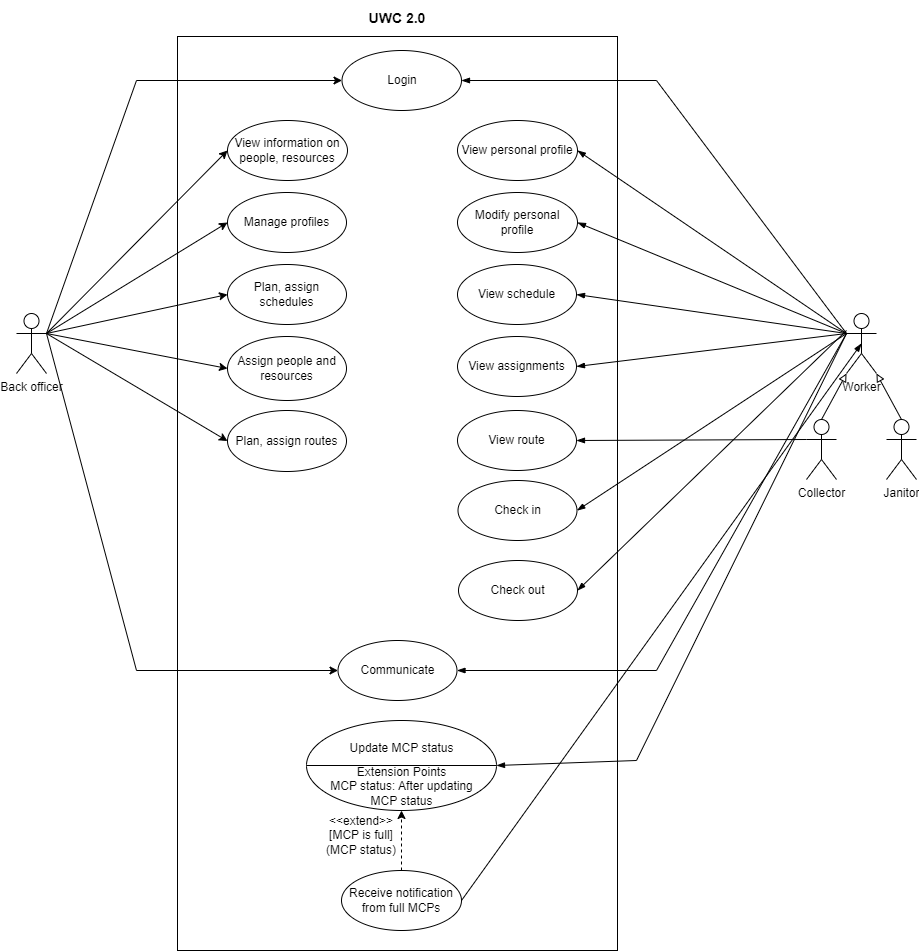

The diagram above was exported from draw.io. Its source (the exported page's mxGraphModel, read from the mxfile embedded in the PNG):
<mxGraphModel dx="1038" dy="579" grid="1" gridSize="10" guides="1" tooltips="1" connect="1" arrows="1" fold="1" page="1" pageScale="1" pageWidth="850" pageHeight="1100" math="0" shadow="0" extFonts="Permanent Marker^https://fonts.googleapis.com/css?family=Permanent+Marker">
  <root>
    <mxCell id="0" />
    <mxCell id="1" parent="0" />
    <mxCell id="YhpQyVMmmcDaqn8HPM4A-1" value="" style="rounded=0;whiteSpace=wrap;html=1;" parent="1" vertex="1">
      <mxGeometry x="201" y="56" width="440" height="914" as="geometry" />
    </mxCell>
    <mxCell id="YhpQyVMmmcDaqn8HPM4A-27" style="edgeStyle=none;rounded=0;orthogonalLoop=1;jettySize=auto;html=1;exitX=1;exitY=0.3333333333333333;exitDx=0;exitDy=0;exitPerimeter=0;entryX=0;entryY=0.5;entryDx=0;entryDy=0;" parent="1" source="aYDHynGAQOSUiDRwNwQQ-1" target="YhpQyVMmmcDaqn8HPM4A-6" edge="1">
      <mxGeometry relative="1" as="geometry">
        <Array as="points">
          <mxPoint x="160" y="100" />
        </Array>
      </mxGeometry>
    </mxCell>
    <mxCell id="YhpQyVMmmcDaqn8HPM4A-28" style="edgeStyle=none;rounded=0;orthogonalLoop=1;jettySize=auto;html=1;exitX=1;exitY=0.3333333333333333;exitDx=0;exitDy=0;exitPerimeter=0;entryX=0;entryY=0.5;entryDx=0;entryDy=0;" parent="1" source="aYDHynGAQOSUiDRwNwQQ-1" target="YhpQyVMmmcDaqn8HPM4A-7" edge="1">
      <mxGeometry relative="1" as="geometry" />
    </mxCell>
    <mxCell id="YhpQyVMmmcDaqn8HPM4A-29" style="edgeStyle=none;rounded=0;orthogonalLoop=1;jettySize=auto;html=1;exitX=1;exitY=0.3333333333333333;exitDx=0;exitDy=0;exitPerimeter=0;entryX=0;entryY=0.5;entryDx=0;entryDy=0;" parent="1" source="aYDHynGAQOSUiDRwNwQQ-1" target="YhpQyVMmmcDaqn8HPM4A-8" edge="1">
      <mxGeometry relative="1" as="geometry" />
    </mxCell>
    <mxCell id="YhpQyVMmmcDaqn8HPM4A-30" style="edgeStyle=none;rounded=0;orthogonalLoop=1;jettySize=auto;html=1;exitX=1;exitY=0.3333333333333333;exitDx=0;exitDy=0;exitPerimeter=0;entryX=0;entryY=0.5;entryDx=0;entryDy=0;" parent="1" source="aYDHynGAQOSUiDRwNwQQ-1" target="YhpQyVMmmcDaqn8HPM4A-9" edge="1">
      <mxGeometry relative="1" as="geometry" />
    </mxCell>
    <mxCell id="YhpQyVMmmcDaqn8HPM4A-31" style="edgeStyle=none;rounded=0;orthogonalLoop=1;jettySize=auto;html=1;exitX=1;exitY=0.3333333333333333;exitDx=0;exitDy=0;exitPerimeter=0;entryX=0;entryY=0.5;entryDx=0;entryDy=0;" parent="1" source="aYDHynGAQOSUiDRwNwQQ-1" target="YhpQyVMmmcDaqn8HPM4A-10" edge="1">
      <mxGeometry relative="1" as="geometry" />
    </mxCell>
    <mxCell id="YhpQyVMmmcDaqn8HPM4A-32" style="edgeStyle=none;rounded=0;orthogonalLoop=1;jettySize=auto;html=1;exitX=1;exitY=0.3333333333333333;exitDx=0;exitDy=0;exitPerimeter=0;entryX=0;entryY=0.5;entryDx=0;entryDy=0;" parent="1" source="aYDHynGAQOSUiDRwNwQQ-1" target="YhpQyVMmmcDaqn8HPM4A-11" edge="1">
      <mxGeometry relative="1" as="geometry" />
    </mxCell>
    <mxCell id="YhpQyVMmmcDaqn8HPM4A-34" style="edgeStyle=none;rounded=0;orthogonalLoop=1;jettySize=auto;html=1;exitX=1;exitY=0.3333333333333333;exitDx=0;exitDy=0;exitPerimeter=0;entryX=0;entryY=0.5;entryDx=0;entryDy=0;" parent="1" source="aYDHynGAQOSUiDRwNwQQ-1" target="YhpQyVMmmcDaqn8HPM4A-14" edge="1">
      <mxGeometry relative="1" as="geometry">
        <Array as="points">
          <mxPoint x="160" y="690" />
        </Array>
      </mxGeometry>
    </mxCell>
    <mxCell id="aYDHynGAQOSUiDRwNwQQ-1" value="Back officer" style="shape=umlActor;verticalLabelPosition=bottom;verticalAlign=top;html=1;outlineConnect=0;" parent="1" vertex="1">
      <mxGeometry x="40" y="333" width="30" height="60" as="geometry" />
    </mxCell>
    <mxCell id="e8QHvy9qcSSdsF3yFdBE-13" style="edgeStyle=none;rounded=0;orthogonalLoop=1;jettySize=auto;html=1;exitX=0;exitY=0.3333333333333333;exitDx=0;exitDy=0;exitPerimeter=0;entryX=1;entryY=0.5;entryDx=0;entryDy=0;endArrow=blockThin;endFill=1;" parent="1" source="YhpQyVMmmcDaqn8HPM4A-15" target="U0ruo7is3-EoGWMuddK9-5" edge="1">
      <mxGeometry relative="1" as="geometry" />
    </mxCell>
    <mxCell id="YhpQyVMmmcDaqn8HPM4A-15" value="Collector" style="shape=umlActor;verticalLabelPosition=bottom;verticalAlign=top;html=1;outlineConnect=0;" parent="1" vertex="1">
      <mxGeometry x="830" y="439" width="30" height="60" as="geometry" />
    </mxCell>
    <mxCell id="YhpQyVMmmcDaqn8HPM4A-16" value="Janitor" style="shape=umlActor;verticalLabelPosition=bottom;verticalAlign=top;html=1;outlineConnect=0;" parent="1" vertex="1">
      <mxGeometry x="910" y="439" width="30" height="60" as="geometry" />
    </mxCell>
    <mxCell id="YhpQyVMmmcDaqn8HPM4A-3" value="&lt;b&gt;&lt;font style=&quot;font-size: 14px;&quot;&gt;UWC 2.0&lt;/font&gt;&lt;/b&gt;" style="text;html=1;strokeColor=none;fillColor=none;align=center;verticalAlign=middle;whiteSpace=wrap;rounded=0;" parent="1" vertex="1">
      <mxGeometry x="391" y="20" width="60" height="36.00000000000001" as="geometry" />
    </mxCell>
    <mxCell id="YhpQyVMmmcDaqn8HPM4A-7" value="View information on people, resources" style="ellipse;whiteSpace=wrap;html=1;align=center;" parent="1" vertex="1">
      <mxGeometry x="251" y="140" width="120" height="60.00000000000001" as="geometry" />
    </mxCell>
    <mxCell id="YhpQyVMmmcDaqn8HPM4A-8" value="Manage profiles" style="ellipse;whiteSpace=wrap;html=1;align=center;" parent="1" vertex="1">
      <mxGeometry x="251" y="212" width="119" height="60" as="geometry" />
    </mxCell>
    <mxCell id="YhpQyVMmmcDaqn8HPM4A-9" value="Plan, assign schedules" style="ellipse;whiteSpace=wrap;html=1;align=center;" parent="1" vertex="1">
      <mxGeometry x="251" y="284" width="119" height="60" as="geometry" />
    </mxCell>
    <mxCell id="YhpQyVMmmcDaqn8HPM4A-10" value="Assign people and resources" style="ellipse;whiteSpace=wrap;html=1;align=center;" parent="1" vertex="1">
      <mxGeometry x="251" y="356" width="119" height="64" as="geometry" />
    </mxCell>
    <mxCell id="YhpQyVMmmcDaqn8HPM4A-11" value="Plan, assign routes" style="ellipse;whiteSpace=wrap;html=1;align=center;" parent="1" vertex="1">
      <mxGeometry x="251" y="430" width="119" height="61" as="geometry" />
    </mxCell>
    <mxCell id="U0ruo7is3-EoGWMuddK9-1" value="View personal profile" style="ellipse;whiteSpace=wrap;html=1;align=center;" parent="1" vertex="1">
      <mxGeometry x="481" y="140" width="120" height="60" as="geometry" />
    </mxCell>
    <mxCell id="ttnn_SmCAbIbp5Ne_H4f-1" value="Modify personal profile" style="ellipse;whiteSpace=wrap;html=1;align=center;" parent="1" vertex="1">
      <mxGeometry x="481" y="212" width="120" height="60" as="geometry" />
    </mxCell>
    <mxCell id="cLD1taPGEuFa1_ykezhJ-4" value="" style="group" parent="1" connectable="0" vertex="1">
      <mxGeometry x="330" y="730" width="190" height="90" as="geometry" />
    </mxCell>
    <mxCell id="U0ruo7is3-EoGWMuddK9-6" value="" style="ellipse;whiteSpace=wrap;html=1;align=center;" parent="cLD1taPGEuFa1_ykezhJ-4" vertex="1">
      <mxGeometry y="10" width="190.00000000000003" height="90" as="geometry" />
    </mxCell>
    <mxCell id="cLD1taPGEuFa1_ykezhJ-3" value="Update MCP status" style="text;html=1;strokeColor=none;fillColor=none;align=center;verticalAlign=middle;whiteSpace=wrap;rounded=0;shadow=0;sketch=0;" parent="cLD1taPGEuFa1_ykezhJ-4" vertex="1">
      <mxGeometry x="32.00000000000001" y="20.003684210526316" width="126.66666666666669" height="35.526315789473685" as="geometry" />
    </mxCell>
    <mxCell id="cLD1taPGEuFa1_ykezhJ-2" value="" style="endArrow=none;html=1;rounded=0;exitX=0;exitY=0.5;exitDx=0;exitDy=0;entryX=1;entryY=0.5;entryDx=0;entryDy=0;" parent="cLD1taPGEuFa1_ykezhJ-4" source="U0ruo7is3-EoGWMuddK9-6" target="U0ruo7is3-EoGWMuddK9-6" edge="1">
      <mxGeometry width="50" height="50" relative="1" as="geometry">
        <mxPoint x="264.73333333333335" y="532.8947368421052" as="sourcePoint" />
        <mxPoint x="328.06666666666666" y="473.6842105263157" as="targetPoint" />
      </mxGeometry>
    </mxCell>
    <mxCell id="cLD1taPGEuFa1_ykezhJ-5" value="Extension Points&lt;br&gt;MCP status: After updating MCP status" style="text;html=1;strokeColor=none;fillColor=none;align=center;verticalAlign=middle;whiteSpace=wrap;rounded=0;shadow=0;sketch=0;" parent="cLD1taPGEuFa1_ykezhJ-4" vertex="1">
      <mxGeometry x="13" y="58.473684210526315" width="164.66666666666669" height="35.526315789473685" as="geometry" />
    </mxCell>
    <mxCell id="cLD1taPGEuFa1_ykezhJ-8" value="" style="endArrow=classic;html=1;rounded=0;exitX=0.5;exitY=0;exitDx=0;exitDy=0;dashed=1;entryX=0.5;entryY=1;entryDx=0;entryDy=0;" parent="1" source="ttnn_SmCAbIbp5Ne_H4f-6" target="U0ruo7is3-EoGWMuddK9-6" edge="1">
      <mxGeometry width="50" height="50" relative="1" as="geometry">
        <mxPoint x="410" y="790" as="sourcePoint" />
        <mxPoint x="460" y="740" as="targetPoint" />
      </mxGeometry>
    </mxCell>
    <mxCell id="cLD1taPGEuFa1_ykezhJ-9" value="&amp;lt;&amp;lt;extend&amp;gt;&amp;gt;&lt;br&gt;[MCP is full]&lt;br&gt;(MCP status)" style="text;html=1;strokeColor=none;fillColor=none;align=center;verticalAlign=middle;whiteSpace=wrap;rounded=0;shadow=0;sketch=0;" parent="1" vertex="1">
      <mxGeometry x="345" y="840" width="80" height="30" as="geometry" />
    </mxCell>
    <mxCell id="U0ruo7is3-EoGWMuddK9-2" value="View schedule" style="ellipse;whiteSpace=wrap;html=1;align=center;" parent="1" vertex="1">
      <mxGeometry x="481" y="284" width="119" height="60" as="geometry" />
    </mxCell>
    <mxCell id="U0ruo7is3-EoGWMuddK9-3" value="View assignments" style="ellipse;whiteSpace=wrap;html=1;align=center;" parent="1" vertex="1">
      <mxGeometry x="481" y="356" width="119" height="60" as="geometry" />
    </mxCell>
    <mxCell id="U0ruo7is3-EoGWMuddK9-5" value="View route" style="ellipse;whiteSpace=wrap;html=1;align=center;" parent="1" vertex="1">
      <mxGeometry x="481" y="430" width="119" height="60" as="geometry" />
    </mxCell>
    <mxCell id="U0ruo7is3-EoGWMuddK9-7" value="Check in" style="ellipse;whiteSpace=wrap;html=1;align=center;" parent="1" vertex="1">
      <mxGeometry x="481.5" y="500" width="119" height="60" as="geometry" />
    </mxCell>
    <mxCell id="e8QHvy9qcSSdsF3yFdBE-14" style="edgeStyle=none;rounded=0;orthogonalLoop=1;jettySize=auto;html=1;exitX=1;exitY=0.5;exitDx=0;exitDy=0;endArrow=blockThin;endFill=1;entryX=0.5;entryY=0.5;entryDx=0;entryDy=0;entryPerimeter=0;" parent="1" source="ttnn_SmCAbIbp5Ne_H4f-6" target="e8QHvy9qcSSdsF3yFdBE-2" edge="1">
      <mxGeometry relative="1" as="geometry" />
    </mxCell>
    <mxCell id="ttnn_SmCAbIbp5Ne_H4f-6" value="Receive notification from full MCPs" style="ellipse;whiteSpace=wrap;html=1;align=center;" parent="1" vertex="1">
      <mxGeometry x="365" y="890" width="120" height="60" as="geometry" />
    </mxCell>
    <mxCell id="YhpQyVMmmcDaqn8HPM4A-14" value="Communicate" style="ellipse;whiteSpace=wrap;html=1;align=center;" parent="1" vertex="1">
      <mxGeometry x="361.5" y="660" width="119" height="60" as="geometry" />
    </mxCell>
    <mxCell id="YhpQyVMmmcDaqn8HPM4A-6" value="Login" style="ellipse;whiteSpace=wrap;html=1;align=center;" parent="1" vertex="1">
      <mxGeometry x="365.5" y="70" width="119.5" height="60" as="geometry" />
    </mxCell>
    <mxCell id="e8QHvy9qcSSdsF3yFdBE-6" style="rounded=0;orthogonalLoop=1;jettySize=auto;html=1;exitX=0;exitY=0.3333333333333333;exitDx=0;exitDy=0;exitPerimeter=0;entryX=1;entryY=0.5;entryDx=0;entryDy=0;endArrow=blockThin;endFill=1;" parent="1" source="e8QHvy9qcSSdsF3yFdBE-2" target="U0ruo7is3-EoGWMuddK9-1" edge="1">
      <mxGeometry relative="1" as="geometry" />
    </mxCell>
    <mxCell id="e8QHvy9qcSSdsF3yFdBE-7" style="edgeStyle=none;rounded=0;orthogonalLoop=1;jettySize=auto;html=1;exitX=0;exitY=0.3333333333333333;exitDx=0;exitDy=0;exitPerimeter=0;entryX=1;entryY=0.5;entryDx=0;entryDy=0;endArrow=blockThin;endFill=1;" parent="1" source="e8QHvy9qcSSdsF3yFdBE-2" target="ttnn_SmCAbIbp5Ne_H4f-1" edge="1">
      <mxGeometry relative="1" as="geometry" />
    </mxCell>
    <mxCell id="e8QHvy9qcSSdsF3yFdBE-8" style="edgeStyle=none;rounded=0;orthogonalLoop=1;jettySize=auto;html=1;exitX=0;exitY=0.3333333333333333;exitDx=0;exitDy=0;exitPerimeter=0;entryX=1;entryY=0.5;entryDx=0;entryDy=0;endArrow=blockThin;endFill=1;" parent="1" source="e8QHvy9qcSSdsF3yFdBE-2" target="U0ruo7is3-EoGWMuddK9-2" edge="1">
      <mxGeometry relative="1" as="geometry" />
    </mxCell>
    <mxCell id="e8QHvy9qcSSdsF3yFdBE-9" style="edgeStyle=none;rounded=0;orthogonalLoop=1;jettySize=auto;html=1;exitX=0;exitY=0.3333333333333333;exitDx=0;exitDy=0;exitPerimeter=0;entryX=1;entryY=0.5;entryDx=0;entryDy=0;endArrow=blockThin;endFill=1;" parent="1" source="e8QHvy9qcSSdsF3yFdBE-2" target="U0ruo7is3-EoGWMuddK9-3" edge="1">
      <mxGeometry relative="1" as="geometry" />
    </mxCell>
    <mxCell id="e8QHvy9qcSSdsF3yFdBE-10" style="edgeStyle=none;rounded=0;orthogonalLoop=1;jettySize=auto;html=1;exitX=0;exitY=0.3333333333333333;exitDx=0;exitDy=0;exitPerimeter=0;entryX=1;entryY=0.5;entryDx=0;entryDy=0;endArrow=blockThin;endFill=1;" parent="1" source="e8QHvy9qcSSdsF3yFdBE-2" target="U0ruo7is3-EoGWMuddK9-7" edge="1">
      <mxGeometry relative="1" as="geometry" />
    </mxCell>
    <mxCell id="e8QHvy9qcSSdsF3yFdBE-11" style="edgeStyle=none;rounded=0;orthogonalLoop=1;jettySize=auto;html=1;exitX=0;exitY=0.3333333333333333;exitDx=0;exitDy=0;exitPerimeter=0;entryX=1;entryY=0.5;entryDx=0;entryDy=0;endArrow=blockThin;endFill=1;" parent="1" source="e8QHvy9qcSSdsF3yFdBE-2" target="YhpQyVMmmcDaqn8HPM4A-14" edge="1">
      <mxGeometry relative="1" as="geometry">
        <Array as="points">
          <mxPoint x="680" y="690" />
        </Array>
      </mxGeometry>
    </mxCell>
    <mxCell id="e8QHvy9qcSSdsF3yFdBE-12" style="edgeStyle=none;rounded=0;orthogonalLoop=1;jettySize=auto;html=1;exitX=0;exitY=0.3333333333333333;exitDx=0;exitDy=0;exitPerimeter=0;entryX=1;entryY=0.5;entryDx=0;entryDy=0;endArrow=blockThin;endFill=1;" parent="1" source="e8QHvy9qcSSdsF3yFdBE-2" target="U0ruo7is3-EoGWMuddK9-6" edge="1">
      <mxGeometry relative="1" as="geometry">
        <Array as="points">
          <mxPoint x="660" y="780" />
        </Array>
      </mxGeometry>
    </mxCell>
    <mxCell id="e8QHvy9qcSSdsF3yFdBE-15" style="edgeStyle=none;rounded=0;orthogonalLoop=1;jettySize=auto;html=1;exitX=0;exitY=0.3333333333333333;exitDx=0;exitDy=0;exitPerimeter=0;entryX=1;entryY=0.5;entryDx=0;entryDy=0;endArrow=blockThin;endFill=1;" parent="1" source="e8QHvy9qcSSdsF3yFdBE-2" target="YhpQyVMmmcDaqn8HPM4A-6" edge="1">
      <mxGeometry relative="1" as="geometry">
        <Array as="points">
          <mxPoint x="680" y="100" />
        </Array>
      </mxGeometry>
    </mxCell>
    <mxCell id="e8QHvy9qcSSdsF3yFdBE-2" value="Worker" style="shape=umlActor;verticalLabelPosition=bottom;verticalAlign=top;html=1;outlineConnect=0;" parent="1" vertex="1">
      <mxGeometry x="870" y="333" width="30" height="60" as="geometry" />
    </mxCell>
    <mxCell id="e8QHvy9qcSSdsF3yFdBE-4" value="" style="endArrow=block;html=1;rounded=0;exitX=0.5;exitY=0;exitDx=0;exitDy=0;exitPerimeter=0;endFill=0;entryX=0;entryY=1;entryDx=0;entryDy=0;entryPerimeter=0;" parent="1" source="YhpQyVMmmcDaqn8HPM4A-15" target="e8QHvy9qcSSdsF3yFdBE-2" edge="1">
      <mxGeometry width="50" height="50" relative="1" as="geometry">
        <mxPoint x="780" y="419" as="sourcePoint" />
        <mxPoint x="870" y="410" as="targetPoint" />
      </mxGeometry>
    </mxCell>
    <mxCell id="e8QHvy9qcSSdsF3yFdBE-5" value="" style="endArrow=block;html=1;rounded=0;exitX=0.5;exitY=0;exitDx=0;exitDy=0;exitPerimeter=0;endFill=0;entryX=1;entryY=1;entryDx=0;entryDy=0;entryPerimeter=0;" parent="1" source="YhpQyVMmmcDaqn8HPM4A-16" target="e8QHvy9qcSSdsF3yFdBE-2" edge="1">
      <mxGeometry width="50" height="50" relative="1" as="geometry">
        <mxPoint x="980" y="409" as="sourcePoint" />
        <mxPoint x="910" y="420" as="targetPoint" />
      </mxGeometry>
    </mxCell>
    <mxCell id="c06BCkUFM5q7iQ2NTgQ4-1" value="Check out" style="ellipse;whiteSpace=wrap;html=1;align=center;" parent="1" vertex="1">
      <mxGeometry x="482" y="580" width="119" height="60" as="geometry" />
    </mxCell>
    <mxCell id="c06BCkUFM5q7iQ2NTgQ4-2" style="edgeStyle=none;rounded=0;orthogonalLoop=1;jettySize=auto;html=1;entryX=1;entryY=0.5;entryDx=0;entryDy=0;endArrow=blockThin;endFill=1;" parent="1" target="c06BCkUFM5q7iQ2NTgQ4-1" edge="1">
      <mxGeometry relative="1" as="geometry">
        <mxPoint x="870" y="350" as="sourcePoint" />
        <mxPoint x="610.5" y="540" as="targetPoint" />
      </mxGeometry>
    </mxCell>
  </root>
</mxGraphModel>